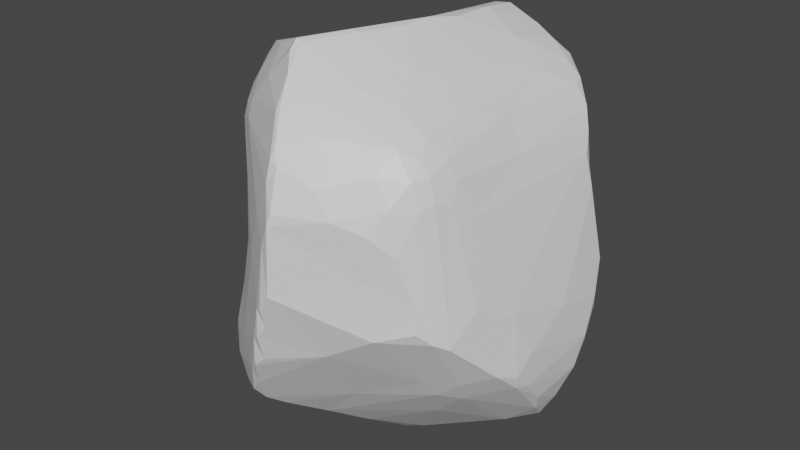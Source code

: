 # Source: Rock_One.blend  (saved by Blender 2.82.7; exported with 4.5.12 LTS)
import bpy
from mathutils import Matrix  # noqa: F401  (used for matrix-valued properties, if any)

bpy.ops.wm.read_factory_settings(use_empty=True)
scene = bpy.context.scene
scene.name = 'Scene'

# ---- collections
col_collection = bpy.data.collections.new('Collection'); scene.collection.children.link(col_collection)

# ---- materials (node trees are filled in below, after node groups)
mat_material = bpy.data.materials.new('Material')
mat_material.alpha_threshold = 0.0
mat_material.use_transparent_shadow = False
mat_material.line_color = (0.0, 0.0, 0.0, 1.0)

# ---- material node trees
mat_material.use_nodes = True; mat_material.node_tree.nodes.clear()
_N = mat_material.node_tree.nodes; _L = mat_material.node_tree.links
n0 = _N.new('ShaderNodeOutputMaterial'); n0.name = 'Material Output'; n0.location = (300, 300)
n1 = _N.new('ShaderNodeBsdfPrincipled'); n1.name = 'Principled BSDF'; n1.location = (10, 300)
n1.distribution = 'GGX'
n1.subsurface_method = 'BURLEY'
n1.inputs[2].default_value = 0.4
n1.inputs[3].default_value = 1.45
n1.inputs[27].default_value = (0.0, 0.0, 0.0, 1.0)
n1.inputs[28].default_value = 1.0
_L.new(n1.outputs[0], n0.inputs[0])
n0.is_active_output = True

# ---- world
world_world = bpy.data.worlds.new('World'); scene.world = world_world
world_world.use_nodes = True; world_world.node_tree.nodes.clear()
_N = world_world.node_tree.nodes; _L = world_world.node_tree.links
n0 = _N.new('ShaderNodeOutputWorld'); n0.name = 'World Output'; n0.location = (300, 300)
n1 = _N.new('ShaderNodeBackground'); n1.name = 'Background'; n1.location = (10, 300)
n1.inputs[0].default_value = (0.05088, 0.05088, 0.05088, 1.0)
_L.new(n1.outputs[0], n0.inputs[0])
n0.is_active_output = True
world_world.color = (0.05088, 0.05088, 0.05088)
world_world.use_sun_shadow = False
world_world.sun_shadow_jitter_overblur = 0.0

# ---- meshes
me_cube = bpy.data.meshes.new('Cube')
me_cube.from_pydata([(0.3968, -0.7619, 0.327), (-0.61, 0.3783, 0.4346), (0.6894, 0.3763, 0.3337), (0.4583, 0.64, 0.4), (0.4355, 0.5787, 0.7162), (0.451, 0.5447, 0.7453), (0.3795, 0.5131, 0.807), (0.4793, 0.4766, 0.7449), (0.4763, 0.293, 0.7417), (0.5687, 0.4221, 0.6611), (0.6259, 0.4236, 0.5768), (0.6665, 0.3855, 0.4811), (0.6923, 0.3408, 0.3966), (0.6156, 0.4003, -0.628), (0.3674, 0.5116, -0.677), (0.4241, 0.5583, -0.5642), (0.4113, 0.5839, -0.4743), (0.5428, 0.5402, -0.4124), (0.6139, 0.4944, -0.4237), (0.6953, 0.4169, -0.4055), (0.5214, -0.6043, 0.406), (0.5494, -0.5388, 0.4435), (0.5806, -0.4653, 0.4092), (0.5618, -0.4121, 0.4978), (0.5176, -0.4228, 0.5769), (0.4337, -0.451, 0.6572), (0.3876, -0.5733, 0.6315), (0.3653, -0.6809, 0.5455), (0.4435, -0.6819, 0.4325), (0.7422, -0.3458, -0.3814), (0.5061, -0.4475, -0.5229), (0.4217, -0.3375, -0.7067), (-0.4121, 0.4932, 0.6608), (-0.3979, 0.5687, 0.6103), (-0.2727, 0.6475, 0.6087), (-0.2405, 0.7686, 0.4076), (-0.5122, 0.5781, 0.4213), (-0.5611, 0.5138, 0.3983), (-0.5167, 0.4092, 0.615), (-0.4247, 0.4137, 0.6951), (-0.5047, 0.4269, -0.479), (-0.5717, 0.3948, -0.4605), (-0.7093, 0.3734, -0.3431), (-0.2465, 0.5955, -0.4202), (-0.5484, -0.4308, 0.6456), (-0.6285, -0.3773, 0.278), (-0.3731, -0.6566, 0.3436), (-0.4454, -0.48, 0.74), (-0.4321, -0.3905, 0.8518), (-0.7228, -0.3675, -0.4658), (-0.4448, -0.4094, -0.7402), (-0.4081, -0.3982, -0.7667), (-0.3711, -0.7271, -0.667), (-0.6207, -0.5479, -0.4933), (-0.3685, 0.1505, -0.7063), (-0.4405, -0.1445, -0.8415), (-0.3161, -0.1456, -0.8832), (-0.4225, -0.195, -0.8398), (-0.8355, -0.1977, -0.4122), (-0.8356, -0.1389, -0.3092), (-0.7458, 0.2621, -0.3324), (-0.1809, 0.7559, -0.2655), (0.1774, 0.7082, 0.1697), (-0.3235, -0.7213, 0.06663), (-0.7203, -0.2569, 0.2593), (-0.7267, -0.3272, -0.2057), (0.421, -0.7618, -0.1344), (0.6207, -0.3552, 0.3411), (-0.4019, 0.7047, 0.2718), (-0.3855, 0.7713, -0.1254), (-0.3172, 0.7939, -0.1427), (-0.6473, 0.3619, 0.2585), (-0.1651, -0.5347, 0.9522), (-0.1015, -0.8653, 0.3334), (0.06378, -0.9473, 0.3949), (0.3424, -0.2024, 0.7893), (-0.219, -0.3324, -0.829), (0.02095, -0.4517, -0.8603), (0.2072, -0.8129, -0.2664), (-0.1066, -0.9242, -0.3848), (-0.1539, -0.9016, -0.4382), (-0.3217, -0.7899, -0.381), (-0.2379, 0.1232, 0.8193), (-0.7207, 0.06118, 0.319), (-0.7603, -0.1818, 0.3655), (-0.2554, 0.4133, 0.8031), (0.1017, 0.4548, 0.9345), (0.1545, 0.4967, 0.9306), (0.3214, 0.2895, 0.8623), (-0.3106, 0.755, 0.3178), (0.8292, 0.2171, -0.4143), (0.7889, -0.1557, -0.3389), (-0.1789, 0.375, -0.629), (-0.1559, 0.04504, -0.852), (0.04622, 0.1881, -0.8419), (0.08019, 0.3205, -0.7737), (-0.01212, -0.09425, -0.9723), (0.06183, -0.1562, -0.9925), (0.1436, -0.1596, -0.9883), (0.3732, -0.1098, -0.9312), (0.1466, -0.2188, -0.9934), (0.2396, -0.1955, -0.9618), (-0.7476, -0.252, 0.01906), (-0.8246, -0.1858, -0.2003), (-0.8174, -0.1324, -0.01578), (-0.7881, -0.1258, 0.1896), (-0.8072, -0.005985, -0.2043), (-0.7598, 0.1066, 0.04453), (-0.7357, 0.2592, -0.16), (0.2768, -0.8313, 0.3807), (0.05464, -0.9609, 0.3473), (0.05034, -0.9745, 0.03046), (-0.05029, -0.953, -0.2021), (-0.001294, -0.9751, -0.04907), (1.397e-09, -0.9445, -0.1513), (0.00723, -0.9499, 0.2386), (-0.05328, -0.9196, -0.3344), (-0.03514, -0.9584, -0.0588), (-0.08785, -0.9385, -0.2353), (-0.168, -0.8485, 0.1022), (0.1599, 0.3255, 0.9528), (0.1034, 0.1778, 0.9541), (0.1509, 0.1034, 0.9553), (0.07922, -0.1499, 0.9621), (0.09821, -0.01866, 0.9714), (0.2255, -0.03194, 0.8988), (-0.2725, -0.07057, 0.8355), (-0.00398, -0.3297, 0.9606), (-0.0463, -0.3453, 0.9671), (0.1162, -0.3212, 0.9043), (0.2546, -0.2811, 0.8339), (0.7938, 0.3553, -0.08571), (0.7735, 0.1812, 0.01021), (0.8194, 0.2933, -0.2397), (0.7995, 0.05466, -0.1998), (0.7209, 0.01437, 0.1645), (0.7488, -0.2292, -0.1332), (0.428, 0.6352, 0.5975), (0.447, 0.6435, 0.4836), (0.5403, 0.541, 0.5551), (0.5518, 0.4769, 0.6764), (0.505, 0.5607, 0.6193), (0.4883, 0.5186, -0.5999), (0.5114, 0.4159, -0.7036), (0.5414, 0.4638, -0.6338), (0.4693, 0.5697, -0.4467), (0.5372, 0.5288, -0.5242), (0.6855, 0.3924, -0.5133), (0.5803, 0.4928, -0.5435), (0.5162, -0.5279, 0.5347), (0.4738, -0.5258, 0.5876), (0.4774, -0.5978, 0.5247), (0.608, -0.4294, -0.4397), (0.5788, -0.3627, -0.5541), (-0.4178, 0.6437, 0.4665), (-0.4901, 0.5765, 0.4951), (-0.5223, 0.5197, 0.5303), (-0.3823, 0.6383, 0.5302), (-0.5566, 0.4606, 0.517), (-0.4761, 0.5405, 0.573), (-0.5723, 0.4811, -0.3818), (-0.4846, 0.4844, -0.4437), (-0.5013, -0.537, 0.5332), (-0.571, -0.4478, 0.5397), (-0.488, -0.5232, 0.609), (-0.4145, -0.613, -0.699), (-0.4228, -0.6796, -0.2186), (-0.5401, -0.6286, -0.4702), (-0.4687, -0.695, -0.5825), (-0.5846, -0.5938, -0.5446), (-0.4298, -0.6961, -0.6498), (-0.7084, -0.4125, -0.4545), (-0.6585, -0.4941, -0.4925), (-0.4709, -0.1507, -0.8143), (-0.5425, -0.08759, -0.7576), (-0.6329, -0.2255, -0.609), (-0.6622, -0.04833, -0.6612), (-0.7601, 0.02055, -0.5461), (-0.7805, -0.02582, -0.5487), (-0.7577, 0.1826, -0.4394), (-0.7942, -0.03061, -0.5087), (-0.7625, 0.177, -0.4295), (0.1725, 0.4757, -0.7035), (0.2381, 0.536, -0.6779), (0.1462, 0.6084, -0.5844), (-0.1228, 0.5699, -0.4932), (0.01604, 0.6779, -0.4519), (0.7316, 0.3404, 0.2474), (0.5114, 0.5961, 0.2155), (0.6676, 0.4778, -0.02001), (0.5903, 0.538, 0.0621), (0.5239, 0.5611, -0.1057), (0.4284, 0.6107, 0.008954), (-0.4331, -0.6277, -0.03902), (-0.429, -0.6042, 0.2083), (-0.637, -0.4225, -0.1447), (-0.6388, -0.3769, 0.08149), (0.4892, -0.7, 0.2431), (0.4006, -0.7536, 0.1139), (0.4883, -0.5248, -0.421), (0.5592, -0.6689, 0.02027), (0.5718, -0.6752, -0.08201), (0.618, -0.6239, -0.1362), (0.6594, -0.5617, -0.1747), (0.684, -0.4251, -0.03717), (-0.5244, 0.641, -0.2166), (-0.4892, 0.5473, -0.3694), (-0.5015, 0.677, -0.1701), (-0.5793, 0.5975, -0.2137), (-0.5593, 0.5768, 0.02765), (-0.6305, 0.5307, -0.2592), (-0.6303, 0.4617, 0.02593), (-0.6832, 0.4404, -0.304), (0.2981, -0.4584, 0.7515), (-0.317, -0.4767, 0.8843), (-0.1322, -0.5362, 0.9443), (-0.1565, -0.582, 0.9157), (-0.2833, -0.5861, 0.7862), (0.18, -0.5133, 0.7974), (-0.09365, -0.6619, 0.8517), (0.1498, -0.6294, 0.7433), (-0.06279, -0.7645, 0.7377), (0.1935, -0.694, 0.6619), (-0.04348, -0.7624, 0.7445), (-0.3928, -0.5813, 0.6583), (0.004883, -0.8429, 0.6276), (-0.3888, -0.6163, 0.5813), (0.1881, -0.8278, 0.4963), (-0.001068, -0.87, 0.5786), (0.03548, -0.8714, 0.5612), (-0.002914, -0.8958, 0.4904), (0.3624, 0.04486, 0.8109), (0.442, -0.2654, 0.6902), (0.5155, 0.00821, 0.6483), (0.6024, -0.03209, 0.4976), (0.07521, -0.4075, -0.8801), (-0.1108, -0.6079, -0.7671), (-0.2848, -0.7278, -0.6854), (-0.03063, -0.5706, -0.7885), (-0.1433, -0.7192, -0.7122), (-0.197, -0.7911, -0.6678), (0.1839, -0.6031, -0.5787), (-0.3428, -0.764, -0.6408), (-0.2752, -0.7948, -0.6584), (-0.2153, -0.8467, -0.5968), (-0.1521, -0.8664, -0.523), (-0.4754, -0.3318, 0.829), (-0.3502, 0.3421, 0.777), (-0.4537, 0.1931, 0.7492), (-0.5166, -0.0622, 0.7591), (-0.5842, -0.2961, 0.7424), (-0.5486, -0.2862, 0.7876), (-0.6373, -0.2353, 0.6717), (-0.6897, -0.2318, 0.5751), (-0.5846, 0.3304, 0.5385), (-0.7399, -0.1779, 0.4384), (-0.08479, 0.4835, 0.8489), (0.1038, 0.5064, 0.9158), (0.2906, 0.5226, 0.8549), (0.156, 0.5411, 0.8882), (0.09895, 0.569, 0.8706), (0.3252, 0.5655, 0.7932), (-0.2239, 0.5703, 0.7203), (0.3739, 0.6178, 0.6821), (-0.04955, 0.7147, 0.661), (0.02112, 0.6495, 0.7734), (-0.1223, 0.745, 0.5742), (-0.1359, 0.774, 0.5024), (0.2963, 0.6866, 0.4658), (-0.2142, 0.8027, 0.3191), (0.2732, 0.3394, -0.7439), (0.4881, 0.1107, -0.8196), (0.6102, -0.0009768, -0.8466), (0.5972, -0.03957, -0.8411), (0.624, 0.264, -0.7388), (0.7227, 0.04743, -0.7954), (0.75, -0.02776, -0.7124), (0.7671, 0.1036, -0.7088), (0.7192, 0.2892, -0.5971), (0.8129, 0.1696, -0.5663), (0.7805, -0.06727, -0.6161), (0.7684, -0.2329, -0.4829), (0.7865, -0.1715, -0.4978), (0.8185, 0.2374, -0.4464), (0.778, -0.2453, -0.4219), (0.8158, 0.2962, -0.3007), (-0.3016, 0.8077, 0.06533), (-0.1352, 0.7672, -0.07819), (-0.0859, 0.775, 0.1988)], [], [(95, 93, 54), (95, 99, 98), (93, 55, 54), (96, 55, 93), (94, 98, 97), (96, 56, 55), (56, 76, 57), (97, 100, 77), (101, 235, 100), (235, 77, 100), (171, 103, 58), (102, 84, 103), (103, 59, 58), (84, 105, 104), (104, 106, 59), (105, 107, 104), (105, 83, 107), (106, 60, 59), (107, 60, 106), (60, 108, 42), (1, 71, 107), (108, 71, 212), (110, 111, 198), (111, 113, 78), (113, 114, 78), (112, 116, 78), (115, 117, 113), (116, 118, 79), (117, 118, 112), (73, 119, 117), (118, 80, 79), (118, 81, 80), (119, 63, 166), (66, 78, 199), (0, 110, 198), (116, 79, 78), (121, 122, 120), (88, 125, 231), (88, 122, 125), (121, 82, 124), (122, 124, 125), (124, 123, 125), (82, 128, 124), (82, 126, 128), (125, 123, 130), (124, 128, 127), (126, 48, 128), (85, 82, 86), (85, 247, 82), (249, 48, 126), (128, 72, 215), (130, 129, 213), (187, 132, 131), (132, 134, 133), (135, 136, 134), (91, 136, 284), (187, 12, 135), (136, 67, 204), (284, 136, 29), (134, 91, 90), (138, 3, 268), (137, 138, 268), (138, 139, 3), (8, 9, 140), (7, 140, 5), (140, 141, 5), (10, 141, 140), (4, 137, 263), (141, 137, 4), (3, 139, 2), (88, 7, 6), (15, 142, 14), (14, 144, 143), (142, 144, 14), (146, 148, 142), (147, 148, 19), (147, 13, 148), (18, 146, 17), (146, 15, 16), (14, 143, 270), (278, 13, 147), (23, 21, 22), (26, 151, 150), (150, 24, 25), (150, 149, 24), (20, 21, 151), (24, 149, 23), (151, 26, 27), (26, 25, 213), (25, 24, 232), (20, 28, 197), (153, 30, 31), (152, 153, 29), (30, 241, 238), (68, 154, 89), (155, 157, 154), (1, 37, 71), (158, 37, 1), (156, 36, 37), (157, 159, 33), (155, 156, 159), (154, 157, 35), (33, 32, 262), (160, 41, 42), (206, 161, 160), (161, 41, 160), (161, 40, 41), (40, 161, 43), (164, 224, 47), (194, 162, 45), (98, 99, 101, 100), (44, 47, 48), (47, 214, 48), (51, 165, 50), (166, 167, 81), (167, 169, 168), (172, 171, 49), (53, 169, 167), (166, 53, 167), (50, 172, 49), (51, 173, 57), (55, 174, 54), (173, 174, 55), (173, 176, 174), (50, 175, 173), (174, 176, 40), (176, 177, 41), (176, 175, 178), (176, 178, 177), (177, 179, 41), (180, 58, 181), (178, 58, 180), (175, 49, 58), (57, 55, 56), (76, 51, 57), (181, 58, 59), (181, 60, 179), (179, 42, 41), (92, 182, 95), (92, 185, 182), (92, 40, 185), (184, 185, 186), (15, 184, 186), (185, 43, 186), (43, 206, 186), (186, 206, 61), (270, 182, 14), (18, 189, 131), (131, 189, 190), (18, 17, 191), (191, 192, 190), (191, 145, 192), (192, 16, 62), (19, 131, 285), (19, 18, 131), (63, 193, 166), (193, 195, 166), (194, 45, 196), (196, 195, 193), (46, 194, 63), (196, 45, 64), (195, 196, 65), (198, 200, 197), (66, 201, 200), (20, 202, 21), (202, 152, 203), (203, 22, 21), (203, 29, 136), (204, 67, 22), (0, 197, 28), (69, 207, 68), (205, 207, 69), (68, 207, 36), (207, 208, 209), (205, 208, 207), (208, 210, 209), (209, 210, 211), (211, 71, 37), (206, 70, 61), (212, 42, 108), (48, 214, 72), (72, 216, 215), (214, 217, 72), (213, 218, 26), (215, 220, 218), (216, 219, 215), (219, 223, 220), (222, 27, 26), (223, 225, 222), (226, 228, 221), (225, 227, 27), (226, 230, 228), (225, 228, 229), (227, 109, 27), (226, 73, 230), (230, 74, 229), (129, 218, 213), (127, 215, 129), (128, 48, 72), (162, 119, 73), (230, 110, 74), (109, 0, 28), (75, 232, 231), (232, 233, 8), (232, 24, 233), (233, 10, 9), (234, 11, 10), (234, 12, 11), (31, 238, 235), (235, 238, 77), (77, 236, 76), (236, 237, 76), (236, 238, 239), (236, 239, 237), (237, 240, 243), (243, 240, 244), (240, 245, 244), (244, 80, 168), (245, 80, 244), (245, 79, 80), (168, 80, 81), (165, 237, 52), (51, 237, 165), (249, 251, 246), (249, 38, 251), (252, 250, 251), (250, 252, 253), (254, 255, 253), (254, 1, 255), (255, 84, 253), (255, 1, 83), (247, 248, 82), (44, 253, 163), (48, 250, 44), (87, 257, 86), (257, 260, 256), (258, 259, 87), (256, 260, 262), (258, 261, 259), (6, 261, 258), (261, 263, 260), (4, 263, 261), (263, 264, 265), (264, 267, 266), (137, 267, 264), (34, 266, 157), (247, 85, 39), (5, 4, 261), (268, 3, 62), (39, 85, 32), (101, 273, 31), (272, 273, 99), (272, 274, 275), (275, 276, 273), (274, 277, 275), (13, 277, 274), (13, 278, 277), (277, 279, 280), (276, 281, 153), (276, 280, 281), (281, 280, 282), (280, 279, 282), (147, 283, 278), (281, 282, 284), (283, 90, 279), (282, 90, 91), (147, 285, 283), (143, 13, 274), (285, 90, 283), (70, 287, 61), (70, 286, 287), (286, 288, 287), (287, 16, 61), (287, 62, 16), (286, 70, 69), (68, 89, 286), (89, 35, 269), (288, 268, 62), (92, 95, 54), (270, 271, 95), (95, 94, 93), (94, 96, 93), (271, 99, 95), (94, 95, 98), (94, 97, 96), (96, 97, 56), (56, 97, 76), (97, 98, 100), (101, 31, 235), (76, 97, 77), (171, 65, 103), (65, 102, 103), (102, 64, 84), (103, 104, 59), (103, 84, 104), (105, 84, 83), (104, 107, 106), (60, 107, 108), (108, 107, 71), (65, 196, 102), (196, 64, 102), (83, 1, 107), (0, 109, 110), (88, 120, 122), (66, 111, 78), (109, 74, 110), (78, 114, 112), (111, 115, 113), (111, 110, 115), (114, 117, 112), (114, 113, 117), (115, 73, 117), (115, 110, 73), (116, 112, 118), (117, 119, 118), (118, 119, 81), (81, 119, 166), (119, 46, 63), (199, 78, 241), (127, 123, 124), (122, 121, 124), (231, 125, 75), (75, 125, 130), (130, 123, 129), (86, 82, 121), (249, 246, 48), (128, 215, 127), (91, 134, 136), (131, 132, 133), (133, 134, 90), (132, 187, 135), (132, 135, 134), (135, 67, 136), (131, 133, 285), (135, 12, 67), (285, 133, 90), (7, 8, 140), (143, 144, 13), (5, 141, 4), (10, 139, 141), (11, 2, 10), (10, 2, 139), (6, 7, 5), (2, 11, 12), (142, 15, 146), (142, 148, 144), (17, 146, 145), (145, 146, 16), (19, 148, 18), (18, 148, 146), (144, 148, 13), (23, 22, 67), (23, 149, 21), (26, 150, 25), (150, 151, 149), (28, 151, 27), (20, 151, 28), (151, 21, 149), (152, 30, 153), (202, 30, 152), (202, 199, 30), (241, 30, 199), (155, 36, 156), (157, 155, 159), (158, 156, 37), (33, 159, 32), (159, 156, 38), (38, 158, 254), (38, 156, 158), (89, 154, 35), (34, 157, 33), (254, 158, 1), (163, 45, 162), (46, 162, 194), (44, 164, 47), (163, 162, 44), (44, 162, 164), (224, 164, 226), (164, 162, 226), (50, 165, 169), (81, 167, 168), (168, 169, 170), (53, 172, 169), (170, 169, 165), (50, 169, 172), (60, 181, 59), (170, 165, 52), (57, 173, 55), (51, 50, 173), (54, 174, 40), (173, 175, 176), (40, 176, 41), (177, 180, 179), (177, 178, 180), (179, 180, 181), (178, 175, 58), (175, 50, 49), (49, 171, 58), (179, 60, 42), (92, 54, 40), (14, 182, 183), (182, 185, 184), (182, 184, 183), (16, 186, 61), (15, 186, 16), (185, 40, 43), (43, 161, 206), (270, 95, 182), (2, 187, 188), (189, 191, 190), (189, 18, 191), (190, 192, 188), (191, 17, 145), (188, 192, 3), (192, 145, 16), (12, 187, 2), (192, 62, 3), (2, 188, 3), (63, 194, 193), (193, 194, 196), (172, 65, 171), (166, 195, 53), (198, 66, 200), (201, 66, 202), (20, 197, 202), (197, 200, 202), (200, 201, 202), (21, 202, 203), (203, 204, 22), (204, 203, 136), (203, 152, 29), (70, 206, 205), (36, 207, 209), (36, 209, 37), (210, 206, 160), (209, 211, 37), (210, 160, 212), (211, 210, 212), (211, 212, 71), (68, 286, 69), (70, 205, 69), (212, 160, 42), (72, 217, 216), (215, 219, 220), (218, 220, 26), (220, 222, 26), (220, 223, 222), (221, 217, 224), (224, 226, 221), (222, 225, 27), (88, 8, 7), (225, 229, 227), (229, 228, 230), (229, 74, 227), (226, 162, 73), (129, 215, 218), (214, 47, 217), (47, 224, 217), (162, 46, 119), (230, 73, 110), (227, 74, 109), (27, 109, 28), (231, 232, 8), (8, 233, 9), (233, 234, 10), (233, 24, 234), (234, 24, 23), (234, 67, 12), (234, 23, 67), (88, 231, 8), (77, 238, 236), (238, 241, 239), (239, 240, 237), (237, 243, 242), (242, 243, 244), (242, 244, 168), (240, 241, 245), (245, 241, 78), (31, 30, 238), (79, 245, 78), (52, 237, 242), (51, 76, 237), (82, 248, 249), (248, 38, 249), (251, 38, 252), (38, 254, 252), (44, 250, 253), (252, 254, 253), (163, 253, 84), (255, 83, 84), (126, 82, 249), (247, 39, 248), (85, 256, 262), (259, 261, 260), (262, 260, 265), (260, 263, 265), (263, 137, 264), (34, 264, 266), (137, 268, 267), (267, 268, 269), (267, 269, 35), (87, 120, 258), (6, 5, 261), (33, 262, 34), (32, 85, 262), (99, 271, 272), (271, 270, 143), (31, 273, 153), (273, 272, 275), (272, 271, 274), (271, 143, 274), (273, 276, 153), (153, 281, 29), (277, 278, 279), (278, 283, 279), (282, 279, 90), (281, 284, 29), (282, 91, 284), (101, 99, 273), (147, 19, 285), (286, 89, 269), (286, 269, 288), (287, 288, 62), (288, 269, 268), (86, 121, 120, 87), (111, 66, 198), (127, 129, 123), (75, 130, 213, 25), (137, 141, 139, 138), (36, 155, 154, 68), (140, 9, 10), (32, 159, 38, 39), (242, 168, 170, 52), (14, 183, 184, 15), (187, 131, 190, 188), (195, 65, 172, 53), (206, 210, 208, 205), (197, 0, 198), (66, 199, 202), (217, 221, 219, 216), (221, 228, 225, 223), (223, 219, 221), (251, 250, 48, 246), (232, 75, 25), (241, 240, 239), (84, 64, 45, 163), (38, 248, 39), (86, 257, 256, 85), (257, 87, 259, 260), (262, 265, 264, 34), (267, 35, 157, 266), (88, 6, 258, 120), (276, 275, 277, 280)])
_uv = me_cube.uv_layers.new(name='UVMap')
_uv.uv.foreach_set('vector', [0.2698, 0.5776, 0.228, 0.6164, 0.1978, 0.5995, 0.2698, 0.5776, 0.3096, 0.6409, 0.2729, 0.6459, 0.228, 0.6164, 0.1936, 0.6429, 0.1978, 0.5995, 0.2504, 0.638, 0.1936, 0.6429, 0.228, 0.6164, 0.2613, 0.5991, 0.2729, 0.6459, 0.2598, 0.6451, 0.2504, 0.638, 0.2096, 0.6434, 0.1936, 0.6429, 0.2096, 0.6434, 0.2223, 0.6684, 0.1955, 0.6496, 0.2598, 0.6451, 0.2735, 0.6536, 0.2515, 0.6832, 0.2887, 0.6535, 0.2661, 0.6774, 0.2735, 0.6536, 0.2661, 0.6774, 0.2515, 0.6832, 0.2735, 0.6536, 0.4485, 0.07768, 0.4693, 0.0967, 0.4437, 0.09713, 0.5026, 0.0824, 0.5554, 0.1011, 0.4693, 0.0967, 0.4693, 0.0967, 0.4591, 0.1093, 0.4437, 0.09713, 0.5554, 0.1011, 0.5336, 0.1074, 0.4946, 0.106, 0.4946, 0.106, 0.4674, 0.1252, 0.4591, 0.1093, 0.5336, 0.1074, 0.5081, 0.1427, 0.4946, 0.106, 0.5336, 0.1074, 0.5513, 0.1334, 0.5081, 0.1427, 0.4674, 0.1252, 0.4465, 0.165, 0.4591, 0.1093, 0.5081, 0.1427, 0.4465, 0.165, 0.4674, 0.1252, 0.4465, 0.165, 0.4747, 0.1724, 0.4439, 0.1876, 0.5567, 0.181, 0.544, 0.1946, 0.5081, 0.1427, 0.4747, 0.1724, 0.544, 0.1946, 0.4531, 0.209, 0.5504, 0.8675, 0.5055, 0.8657, 0.5201, 0.8079, 0.5055, 0.8657, 0.4928, 0.8735, 0.4601, 0.8442, 0.4928, 0.8735, 0.4788, 0.8736, 0.4601, 0.8442, 0.4722, 0.8806, 0.4525, 0.8804, 0.4601, 0.8442, 0.5333, 0.8736, 0.4917, 0.8804, 0.4928, 0.8735, 0.4525, 0.8804, 0.4665, 0.887, 0.4467, 0.8871, 0.4917, 0.8804, 0.4665, 0.887, 0.4722, 0.8806, 0.546, 0.8857, 0.5183, 0.898, 0.4917, 0.8804, 0.4665, 0.887, 0.4433, 0.8936, 0.4467, 0.8871, 0.4665, 0.887, 0.4525, 0.9111, 0.4433, 0.8936, 0.5183, 0.898, 0.5114, 0.9236, 0.4674, 0.9386, 0.476, 0.8016, 0.4601, 0.8442, 0.4483, 0.7739, 0.5528, 0.8086, 0.5504, 0.8675, 0.5201, 0.8079, 0.4525, 0.8804, 0.4467, 0.8871, 0.4601, 0.8442, 0.7329, 0.6007, 0.7226, 0.611, 0.7196, 0.5829, 0.691, 0.5785, 0.7122, 0.6299, 0.6855, 0.6171, 0.691, 0.5785, 0.7226, 0.611, 0.7122, 0.6299, 0.7329, 0.6007, 0.7875, 0.6016, 0.735, 0.6267, 0.7226, 0.611, 0.735, 0.6267, 0.7122, 0.6299, 0.735, 0.6267, 0.7331, 0.644, 0.7122, 0.6299, 0.7875, 0.6016, 0.7562, 0.6692, 0.735, 0.6267, 0.7875, 0.6016, 0.7882, 0.6375, 0.7562, 0.6692, 0.7122, 0.6299, 0.7331, 0.644, 0.7032, 0.6703, 0.735, 0.6267, 0.7562, 0.6692, 0.7455, 0.6678, 0.7882, 0.6375, 0.819, 0.6909, 0.7562, 0.6692, 0.7935, 0.5581, 0.7875, 0.6016, 0.7349, 0.5689, 0.7935, 0.5581, 0.8123, 0.5651, 0.7875, 0.6016, 0.8187, 0.6331, 0.819, 0.6909, 0.7882, 0.6375, 0.7562, 0.6692, 0.7738, 0.6894, 0.762, 0.6903, 0.7032, 0.6703, 0.7285, 0.6695, 0.6955, 0.6955, 0.5435, 0.5601, 0.5018, 0.5897, 0.4856, 0.561, 0.5018, 0.5897, 0.4649, 0.6125, 0.4558, 0.5712, 0.5281, 0.6199, 0.4759, 0.6595, 0.4649, 0.6125, 0.4437, 0.6502, 0.4759, 0.6595, 0.4296, 0.6606, 0.5435, 0.5601, 0.5844, 0.55, 0.5281, 0.6199, 0.4759, 0.6595, 0.5588, 0.6768, 0.4902, 0.7049, 0.4296, 0.6606, 0.4759, 0.6595, 0.4394, 0.6798, 0.4649, 0.6125, 0.4437, 0.6502, 0.4283, 0.5868, 0.572, 0.4423, 0.5616, 0.4442, 0.5735, 0.4327, 0.585, 0.4382, 0.572, 0.4423, 0.5735, 0.4327, 0.572, 0.4423, 0.5797, 0.4544, 0.5616, 0.4442, 0.6089, 0.4468, 0.5951, 0.4556, 0.5947, 0.4507, 0.6063, 0.4401, 0.5947, 0.4507, 0.6024, 0.4386, 0.5947, 0.4507, 0.5883, 0.4463, 0.6024, 0.4386, 0.5825, 0.4668, 0.5883, 0.4463, 0.5947, 0.4507, 0.5976, 0.4368, 0.585, 0.4382, 0.5948, 0.434, 0.5883, 0.4463, 0.585, 0.4382, 0.5976, 0.4368, 0.5616, 0.4442, 0.5797, 0.4544, 0.558, 0.4917, 0.625, 0.4317, 0.6063, 0.4401, 0.6136, 0.4322, 0.3104, 0.5422, 0.323, 0.5502, 0.3097, 0.552, 0.3097, 0.552, 0.3321, 0.5581, 0.3339, 0.564, 0.323, 0.5502, 0.3321, 0.5581, 0.3097, 0.552, 0.3299, 0.546, 0.3368, 0.5536, 0.323, 0.5502, 0.3543, 0.5651, 0.3368, 0.5536, 0.3625, 0.5614, 0.3543, 0.5651, 0.3417, 0.5643, 0.3368, 0.5536, 0.347, 0.5499, 0.3299, 0.546, 0.3356, 0.5389, 0.3299, 0.546, 0.3104, 0.5422, 0.3077, 0.5318, 0.3097, 0.552, 0.3339, 0.564, 0.3093, 0.575, 0.3512, 0.5683, 0.3417, 0.5643, 0.3543, 0.5651, 0.5793, 0.6896, 0.5675, 0.709, 0.5667, 0.6972, 0.5944, 0.7092, 0.5779, 0.7155, 0.5902, 0.703, 0.5902, 0.703, 0.5927, 0.6902, 0.6055, 0.6923, 0.5902, 0.703, 0.5806, 0.7048, 0.5927, 0.6902, 0.5638, 0.7209, 0.5675, 0.709, 0.5779, 0.7155, 0.5927, 0.6902, 0.5806, 0.7048, 0.5793, 0.6896, 0.5779, 0.7155, 0.5944, 0.7092, 0.5791, 0.7242, 0.5944, 0.7092, 0.6055, 0.6923, 0.6079, 0.6987, 0.6055, 0.6923, 0.5927, 0.6902, 0.6099, 0.6817, 0.5638, 0.7209, 0.5651, 0.7317, 0.5567, 0.7329, 0.4213, 0.6829, 0.4148, 0.6971, 0.3899, 0.6844, 0.4318, 0.6932, 0.4213, 0.6829, 0.4394, 0.6798, 0.4148, 0.6971, 0.4051, 0.7113, 0.3921, 0.6987, 0.56, 0.3075, 0.571, 0.3107, 0.56, 0.3146, 0.5746, 0.3011, 0.5791, 0.3137, 0.571, 0.3107, 0.5692, 0.2681, 0.563, 0.2811, 0.5572, 0.2588, 0.5797, 0.2864, 0.563, 0.2811, 0.5692, 0.2681, 0.5806, 0.2954, 0.5648, 0.2939, 0.563, 0.2811, 0.5791, 0.3137, 0.5868, 0.3043, 0.592, 0.3146, 0.5746, 0.3011, 0.5806, 0.2954, 0.5868, 0.3043, 0.571, 0.3107, 0.5791, 0.3137, 0.5671, 0.3183, 0.592, 0.3146, 0.6022, 0.3123, 0.6036, 0.3183, 0.4383, 0.2031, 0.4239, 0.1902, 0.4432, 0.1872, 0.4404, 0.2211, 0.4268, 0.207, 0.4383, 0.2031, 0.4268, 0.207, 0.4239, 0.1902, 0.4383, 0.2031, 0.4268, 0.207, 0.414, 0.1945, 0.4239, 0.1902, 0.414, 0.1945, 0.4268, 0.207, 0.4284, 0.2342, 0.5907, 0.04872, 0.5958, 0.04349, 0.6066, 0.05716, 0.5583, 0.02237, 0.5811, 0.0448, 0.5421, 0.06342, 0.2729, 0.6459, 0.3096, 0.6409, 0.2887, 0.6535, 0.2735, 0.6536, 0.5954, 0.06116, 0.6066, 0.05716, 0.6213, 0.06824, 0.6066, 0.05716, 0.6165, 0.0598, 0.6213, 0.06824, 0.1981, 0.676, 0.197, 0.7033, 0.1903, 0.6795, 0.1832, 0.7283, 0.175, 0.7151, 0.1971, 0.7305, 0.175, 0.7151, 0.1719, 0.7055, 0.1915, 0.716, 0.1553, 0.6908, 0.1478, 0.6806, 0.1465, 0.6716, 0.1613, 0.6998, 0.1719, 0.7055, 0.175, 0.7151, 0.1719, 0.7225, 0.1613, 0.6998, 0.175, 0.7151, 0.1903, 0.6795, 0.1553, 0.6908, 0.1465, 0.6716, 0.1981, 0.676, 0.1855, 0.6461, 0.1955, 0.6496, 0.1936, 0.6429, 0.1774, 0.6334, 0.1978, 0.5995, 0.1855, 0.6461, 0.1774, 0.6334, 0.1936, 0.6429, 0.1855, 0.6461, 0.1607, 0.6291, 0.1774, 0.6334, 0.1903, 0.6795, 0.1607, 0.6539, 0.1855, 0.6461, 0.1774, 0.6334, 0.1607, 0.6291, 0.1744, 0.5622, 0.1607, 0.6291, 0.145, 0.6195, 0.1511, 0.5708, 0.1607, 0.6291, 0.1607, 0.6539, 0.1432, 0.6269, 0.1607, 0.6291, 0.1432, 0.6269, 0.145, 0.6195, 0.145, 0.6195, 0.1351, 0.5961, 0.1511, 0.5708, 0.1387, 0.6277, 0.1319, 0.6489, 0.1329, 0.5978, 0.1432, 0.6269, 0.1319, 0.6489, 0.1387, 0.6277, 0.1607, 0.6539, 0.1465, 0.6716, 0.1319, 0.6489, 0.1955, 0.6496, 0.1936, 0.6429, 0.2096, 0.6434, 0.2223, 0.6684, 0.1981, 0.676, 0.1955, 0.6496, 0.1329, 0.5978, 0.1319, 0.6489, 0.1263, 0.6212, 0.1329, 0.5978, 0.1251, 0.5841, 0.1351, 0.5961, 0.1351, 0.5961, 0.1272, 0.5683, 0.1511, 0.5708, 0.2167, 0.56, 0.2819, 0.5551, 0.2698, 0.5776, 0.2167, 0.56, 0.2283, 0.5274, 0.2819, 0.5551, 0.2167, 0.56, 0.1941, 0.5311, 0.2283, 0.5274, 0.273, 0.5345, 0.2283, 0.5274, 0.2519, 0.5161, 0.3104, 0.5422, 0.273, 0.5345, 0.2519, 0.5161, 0.2283, 0.5274, 0.2068, 0.5149, 0.2519, 0.5161, 0.2068, 0.5149, 0.1976, 0.5026, 0.2519, 0.5161, 0.2519, 0.5161, 0.1976, 0.5026, 0.2216, 0.5002, 0.3093, 0.575, 0.2819, 0.5551, 0.3097, 0.552, 0.4383, 0.5168, 0.4968, 0.5283, 0.4856, 0.561, 0.4856, 0.561, 0.4968, 0.5283, 0.5121, 0.5087, 0.4383, 0.5168, 0.4414, 0.4956, 0.4765, 0.4947, 0.4765, 0.4947, 0.5004, 0.4671, 0.5121, 0.5087, 0.4765, 0.4947, 0.4465, 0.4699, 0.5004, 0.4671, 0.5004, 0.4671, 0.4505, 0.4262, 0.5281, 0.4049, 0.425, 0.5397, 0.4856, 0.561, 0.4403, 0.567, 0.425, 0.5397, 0.4383, 0.5168, 0.4856, 0.561, 0.5114, 0.9236, 0.496, 0.9469, 0.4674, 0.9386, 0.496, 0.9469, 0.4743, 0.9847, 0.4674, 0.9386, 0.5355, 0.9464, 0.5442, 0.989, 0.5134, 0.99, 0.5134, 0.99, 0.4743, 0.9847, 0.496, 0.9469, 0.5553, 0.9277, 0.5355, 0.9464, 0.5114, 0.9236, 0.5134, 0.99, 0.5442, 0.989, 0.5178, 1.0, 0.4743, 0.9847, 0.5134, 0.99, 0.4714, 0.9984, 0.5201, 0.8079, 0.5047, 0.768, 0.5376, 0.7842, 0.476, 0.8016, 0.4867, 0.7657, 0.5047, 0.768, 0.5545, 0.7713, 0.4796, 0.7509, 0.5541, 0.7443, 0.4796, 0.7509, 0.4439, 0.7135, 0.4757, 0.7323, 0.4757, 0.7323, 0.5559, 0.7089, 0.5541, 0.7443, 0.4757, 0.7323, 0.4394, 0.6798, 0.4759, 0.6595, 0.4902, 0.7049, 0.5588, 0.6768, 0.5559, 0.7089, 0.5528, 0.8086, 0.5376, 0.7842, 0.5567, 0.7906, 0.48, 0.3074, 0.4733, 0.2762, 0.5421, 0.3044, 0.4659, 0.2689, 0.4733, 0.2762, 0.48, 0.3074, 0.5421, 0.3044, 0.4733, 0.2762, 0.5542, 0.2656, 0.4733, 0.2762, 0.4661, 0.2523, 0.504, 0.2551, 0.4659, 0.2689, 0.4661, 0.2523, 0.4733, 0.2762, 0.4661, 0.2523, 0.4594, 0.2315, 0.504, 0.2551, 0.504, 0.2551, 0.4594, 0.2315, 0.5046, 0.2198, 0.5046, 0.2198, 0.544, 0.1946, 0.5529, 0.23, 0.4457, 0.2698, 0.478, 0.3228, 0.4528, 0.3452, 0.4531, 0.209, 0.4439, 0.1876, 0.4747, 0.1724, 0.819, 0.6909, 0.7999, 0.6942, 0.7738, 0.6894, 0.7738, 0.6894, 0.7728, 0.6955, 0.762, 0.6903, 0.7999, 0.6942, 0.7927, 0.7042, 0.7738, 0.6894, 0.6955, 0.6955, 0.7224, 0.6965, 0.6908, 0.7119, 0.762, 0.6903, 0.7269, 0.7089, 0.7224, 0.6965, 0.7728, 0.6955, 0.7619, 0.7039, 0.762, 0.6903, 0.7619, 0.7039, 0.755, 0.7167, 0.7269, 0.7089, 0.7207, 0.7183, 0.6975, 0.723, 0.6908, 0.7119, 0.755, 0.7167, 0.7462, 0.73, 0.7207, 0.7183, 0.8018, 0.7292, 0.7499, 0.7338, 0.7591, 0.7173, 0.7462, 0.73, 0.7238, 0.7387, 0.6967, 0.7301, 0.8018, 0.7292, 0.7503, 0.7418, 0.7499, 0.7338, 0.7462, 0.73, 0.7499, 0.7338, 0.7429, 0.7355, 0.7238, 0.7387, 0.7087, 0.7499, 0.6967, 0.7301, 0.8018, 0.7292, 0.7717, 0.7481, 0.7503, 0.7418, 0.7503, 0.7418, 0.7392, 0.7467, 0.7429, 0.7355, 0.7285, 0.6695, 0.7224, 0.6965, 0.6955, 0.6955, 0.7455, 0.6678, 0.762, 0.6903, 0.7285, 0.6695, 0.7562, 0.6692, 0.819, 0.6909, 0.7738, 0.6894, 0.8039, 0.7401, 0.7875, 0.75, 0.7717, 0.7481, 0.7503, 0.7418, 0.746, 0.75, 0.7392, 0.7467, 0.7087, 0.7499, 0.6933, 0.75, 0.6933, 0.743, 0.6862, 0.6597, 0.6587, 0.6719, 0.6855, 0.6171, 0.6587, 0.6719, 0.6436, 0.6259, 0.6611, 0.5764, 0.6587, 0.6719, 0.6338, 0.6815, 0.6436, 0.6259, 0.6436, 0.6259, 0.6253, 0.5675, 0.643, 0.5714, 0.6082, 0.6254, 0.5947, 0.5567, 0.6253, 0.5675, 0.6082, 0.6254, 0.5844, 0.55, 0.5947, 0.5567, 0.3351, 0.6819, 0.2485, 0.699, 0.2661, 0.6774, 0.2661, 0.6774, 0.2485, 0.699, 0.2515, 0.6832, 0.2515, 0.6832, 0.2354, 0.7022, 0.2223, 0.6684, 0.2354, 0.7022, 0.2151, 0.7141, 0.2223, 0.6684, 0.2354, 0.7022, 0.2485, 0.699, 0.2329, 0.7127, 0.2354, 0.7022, 0.2329, 0.7127, 0.2151, 0.7141, 0.2151, 0.7141, 0.2259, 0.7209, 0.2166, 0.7203, 0.2166, 0.7203, 0.2259, 0.7209, 0.2238, 0.7283, 0.2259, 0.7209, 0.2322, 0.7349, 0.2238, 0.7283, 0.2238, 0.7283, 0.2296, 0.7427, 0.1915, 0.716, 0.2322, 0.7349, 0.2296, 0.7427, 0.2238, 0.7283, 0.2322, 0.7349, 0.2377, 0.7469, 0.2296, 0.7427, 0.1915, 0.716, 0.2296, 0.7427, 0.1971, 0.7305, 0.197, 0.7033, 0.2151, 0.7141, 0.2034, 0.7142, 0.1981, 0.676, 0.2151, 0.7141, 0.197, 0.7033, 0.8187, 0.6331, 0.827, 0.6705, 0.82, 0.6797, 0.8187, 0.6331, 0.8297, 0.5659, 0.827, 0.6705, 0.8392, 0.6616, 0.8324, 0.6736, 0.827, 0.6705, 0.8324, 0.6736, 0.8392, 0.6616, 0.8501, 0.6604, 0.8454, 0.5727, 0.8612, 0.6521, 0.8501, 0.6604, 0.8454, 0.5727, 0.8654, 0.5721, 0.8612, 0.6521, 0.8612, 0.6521, 0.8729, 0.6526, 0.8501, 0.6604, 0.8612, 0.6521, 0.8654, 0.5721, 0.8733, 0.6089, 0.8123, 0.5651, 0.8177, 0.5918, 0.7875, 0.6016, 0.8402, 0.6811, 0.8501, 0.6604, 0.852, 0.6811, 0.819, 0.6909, 0.8324, 0.6736, 0.8303, 0.6859, 0.7243, 0.5614, 0.7325, 0.5614, 0.7349, 0.5689, 0.7325, 0.5614, 0.7348, 0.5542, 0.7648, 0.5587, 0.7024, 0.553, 0.7244, 0.5558, 0.7243, 0.5614, 0.7648, 0.5587, 0.7348, 0.5542, 0.7868, 0.5437, 0.7024, 0.553, 0.6947, 0.5477, 0.7244, 0.5558, 0.686, 0.5521, 0.6947, 0.5477, 0.7024, 0.553, 0.6947, 0.5477, 0.6948, 0.5377, 0.7348, 0.5542, 0.6874, 0.5434, 0.6948, 0.5377, 0.6947, 0.5477, 0.6948, 0.5377, 0.7572, 0.5302, 0.7466, 0.5424, 0.7572, 0.5302, 0.7708, 0.514, 0.7698, 0.5224, 0.6971, 0.5277, 0.7708, 0.514, 0.7572, 0.5302, 0.794, 0.5305, 0.7698, 0.5224, 0.805, 0.5228, 0.8123, 0.5651, 0.7935, 0.5581, 0.8151, 0.5533, 0.6837, 0.5465, 0.6874, 0.5434, 0.6947, 0.5477, 0.7038, 0.5147, 0.6933, 0.5018, 0.7087, 0.5, 0.8151, 0.5533, 0.7935, 0.5581, 0.8118, 0.5472, 0.2887, 0.6535, 0.3464, 0.6342, 0.3351, 0.6819, 0.3487, 0.6255, 0.3464, 0.6342, 0.3096, 0.6409, 0.3487, 0.6255, 0.3672, 0.5878, 0.3677, 0.6188, 0.3677, 0.6188, 0.3797, 0.629, 0.3464, 0.6342, 0.3672, 0.5878, 0.3818, 0.6099, 0.3677, 0.6188, 0.3758, 0.5668, 0.3818, 0.6099, 0.3672, 0.5878, 0.3758, 0.5668, 0.389, 0.5771, 0.3818, 0.6099, 0.3818, 0.6099, 0.4037, 0.5971, 0.3962, 0.6338, 0.3797, 0.629, 0.4171, 0.6608, 0.3841, 0.6747, 0.3797, 0.629, 0.3962, 0.6338, 0.4171, 0.6608, 0.4171, 0.6608, 0.3962, 0.6338, 0.4165, 0.6504, 0.3962, 0.6338, 0.4037, 0.5971, 0.4165, 0.6504, 0.4016, 0.5619, 0.4194, 0.5811, 0.389, 0.5771, 0.4171, 0.6608, 0.4165, 0.6504, 0.4296, 0.6606, 0.4194, 0.5811, 0.4283, 0.5868, 0.4037, 0.5971, 0.4165, 0.6504, 0.4283, 0.5868, 0.4437, 0.6502, 0.4016, 0.5619, 0.4403, 0.567, 0.4194, 0.5811, 0.3541, 0.5685, 0.3758, 0.5668, 0.3672, 0.5878, 0.4403, 0.567, 0.4283, 0.5868, 0.4194, 0.5811, 0.478, 0.3228, 0.4885, 0.352, 0.4528, 0.3452, 0.478, 0.3228, 0.5094, 0.3261, 0.4885, 0.352, 0.5094, 0.3261, 0.5323, 0.3617, 0.4885, 0.352, 0.4885, 0.352, 0.4505, 0.4262, 0.4528, 0.3452, 0.4885, 0.352, 0.5281, 0.4049, 0.4505, 0.4262, 0.5094, 0.3261, 0.478, 0.3228, 0.48, 0.3074, 0.5421, 0.3044, 0.5516, 0.3247, 0.5094, 0.3261, 0.5516, 0.3247, 0.5567, 0.3396, 0.5508, 0.3426, 0.5323, 0.3617, 0.5567, 0.3853, 0.5281, 0.4049, 0.2167, 0.56, 0.2698, 0.5776, 0.1978, 0.5995, 0.3093, 0.575, 0.3359, 0.6081, 0.2698, 0.5776, 0.2698, 0.5776, 0.2613, 0.5991, 0.228, 0.6164, 0.2613, 0.5991, 0.2504, 0.638, 0.228, 0.6164, 0.3359, 0.6081, 0.3096, 0.6409, 0.2698, 0.5776, 0.2613, 0.5991, 0.2698, 0.5776, 0.2729, 0.6459, 0.2613, 0.5991, 0.2598, 0.6451, 0.2504, 0.638, 0.2504, 0.638, 0.2598, 0.6451, 0.2096, 0.6434, 0.2096, 0.6434, 0.2598, 0.6451, 0.2223, 0.6684, 0.2598, 0.6451, 0.2729, 0.6459, 0.2735, 0.6536, 0.2887, 0.6535, 0.3351, 0.6819, 0.2661, 0.6774, 0.2223, 0.6684, 0.2598, 0.6451, 0.2515, 0.6832, 0.4485, 0.07768, 0.4704, 0.07224, 0.4693, 0.0967, 0.4704, 0.07224, 0.5026, 0.0824, 0.4693, 0.0967, 0.5026, 0.0824, 0.5434, 0.08196, 0.5554, 0.1011, 0.4693, 0.0967, 0.4946, 0.106, 0.4591, 0.1093, 0.4693, 0.0967, 0.5554, 0.1011, 0.4946, 0.106, 0.5336, 0.1074, 0.5554, 0.1011, 0.5513, 0.1334, 0.4946, 0.106, 0.5081, 0.1427, 0.4674, 0.1252, 0.4465, 0.165, 0.5081, 0.1427, 0.4747, 0.1724, 0.4747, 0.1724, 0.5081, 0.1427, 0.544, 0.1946, 0.4704, 0.07224, 0.4989, 0.06835, 0.5026, 0.0824, 0.4989, 0.06835, 0.5434, 0.08196, 0.5026, 0.0824, 0.5513, 0.1334, 0.5567, 0.181, 0.5081, 0.1427, 0.5528, 0.8086, 0.5566, 0.831, 0.5504, 0.8675, 0.691, 0.5785, 0.7196, 0.5829, 0.7226, 0.611, 0.476, 0.8016, 0.5055, 0.8657, 0.4601, 0.8442, 0.5566, 0.831, 0.5574, 0.8499, 0.5504, 0.8675, 0.4601, 0.8442, 0.4788, 0.8736, 0.4722, 0.8806, 0.5055, 0.8657, 0.5333, 0.8736, 0.4928, 0.8735, 0.5055, 0.8657, 0.5504, 0.8675, 0.5333, 0.8736, 0.4788, 0.8736, 0.4917, 0.8804, 0.4722, 0.8806, 0.4788, 0.8736, 0.4928, 0.8735, 0.4917, 0.8804, 0.5333, 0.8736, 0.546, 0.8857, 0.4917, 0.8804, 0.5333, 0.8736, 0.5504, 0.8675, 0.546, 0.8857, 0.4525, 0.8804, 0.4722, 0.8806, 0.4665, 0.887, 0.4917, 0.8804, 0.5183, 0.898, 0.4665, 0.887, 0.4665, 0.887, 0.5183, 0.898, 0.4525, 0.9111, 0.4525, 0.9111, 0.5183, 0.898, 0.4674, 0.9386, 0.5183, 0.898, 0.5553, 0.9277, 0.5114, 0.9236, 0.4483, 0.7739, 0.4601, 0.8442, 0.4433, 0.8165, 0.7455, 0.6678, 0.7331, 0.644, 0.735, 0.6267, 0.7226, 0.611, 0.7329, 0.6007, 0.735, 0.6267, 0.6855, 0.6171, 0.7122, 0.6299, 0.6862, 0.6597, 0.6862, 0.6597, 0.7122, 0.6299, 0.7032, 0.6703, 0.7032, 0.6703, 0.7331, 0.644, 0.7285, 0.6695, 0.7349, 0.5689, 0.7875, 0.6016, 0.7329, 0.6007, 0.8187, 0.6331, 0.82, 0.6797, 0.819, 0.6909, 0.7562, 0.6692, 0.762, 0.6903, 0.7455, 0.6678, 0.4437, 0.6502, 0.4649, 0.6125, 0.4759, 0.6595, 0.4856, 0.561, 0.5018, 0.5897, 0.4558, 0.5712, 0.4558, 0.5712, 0.4649, 0.6125, 0.4283, 0.5868, 0.5018, 0.5897, 0.5435, 0.5601, 0.5281, 0.6199, 0.5018, 0.5897, 0.5281, 0.6199, 0.4649, 0.6125, 0.5281, 0.6199, 0.5588, 0.6768, 0.4759, 0.6595, 0.4856, 0.561, 0.4558, 0.5712, 0.4403, 0.567, 0.5281, 0.6199, 0.5844, 0.55, 0.5588, 0.6768, 0.4403, 0.567, 0.4558, 0.5712, 0.4283, 0.5868, 0.6063, 0.4401, 0.6089, 0.4468, 0.5947, 0.4507, 0.3339, 0.564, 0.3321, 0.5581, 0.3417, 0.5643, 0.6024, 0.4386, 0.5883, 0.4463, 0.5976, 0.4368, 0.5825, 0.4668, 0.5797, 0.4544, 0.5883, 0.4463, 0.5691, 0.4839, 0.558, 0.4917, 0.5825, 0.4668, 0.5825, 0.4668, 0.558, 0.4917, 0.5797, 0.4544, 0.6136, 0.4322, 0.6063, 0.4401, 0.6024, 0.4386, 0.558, 0.4917, 0.5691, 0.4839, 0.5613, 0.4953, 0.323, 0.5502, 0.3104, 0.5422, 0.3299, 0.546, 0.323, 0.5502, 0.3368, 0.5536, 0.3321, 0.5581, 0.3356, 0.5389, 0.3299, 0.546, 0.3195, 0.533, 0.3195, 0.533, 0.3299, 0.546, 0.3077, 0.5318, 0.3625, 0.5614, 0.3368, 0.5536, 0.347, 0.5499, 0.347, 0.5499, 0.3368, 0.5536, 0.3299, 0.546, 0.3321, 0.5581, 0.3368, 0.5536, 0.3417, 0.5643, 0.5793, 0.6896, 0.5667, 0.6972, 0.562, 0.6858, 0.5793, 0.6896, 0.5806, 0.7048, 0.5675, 0.709, 0.5944, 0.7092, 0.5902, 0.703, 0.6055, 0.6923, 0.5902, 0.703, 0.5779, 0.7155, 0.5806, 0.7048, 0.5651, 0.7317, 0.5779, 0.7155, 0.5791, 0.7242, 0.5638, 0.7209, 0.5779, 0.7155, 0.5651, 0.7317, 0.5779, 0.7155, 0.5675, 0.709, 0.5806, 0.7048, 0.4318, 0.6932, 0.4148, 0.6971, 0.4213, 0.6829, 0.4433, 0.708, 0.4148, 0.6971, 0.4318, 0.6932, 0.4433, 0.708, 0.4281, 0.7149, 0.4148, 0.6971, 0.4051, 0.7113, 0.4148, 0.6971, 0.4281, 0.7149, 0.5746, 0.3011, 0.5648, 0.2939, 0.5806, 0.2954, 0.5791, 0.3137, 0.5746, 0.3011, 0.5868, 0.3043, 0.5797, 0.2864, 0.5806, 0.2954, 0.563, 0.2811, 0.592, 0.3146, 0.5868, 0.3043, 0.6022, 0.3123, 0.5868, 0.3043, 0.5806, 0.2954, 0.5956, 0.2961, 0.5956, 0.2961, 0.5797, 0.2864, 0.5867, 0.2817, 0.5956, 0.2961, 0.5806, 0.2954, 0.5797, 0.2864, 0.56, 0.3146, 0.571, 0.3107, 0.5671, 0.3183, 0.5886, 0.3183, 0.5791, 0.3137, 0.592, 0.3146, 0.5867, 0.2817, 0.5797, 0.2864, 0.5692, 0.2681, 0.5805, 0.05993, 0.5421, 0.06342, 0.5811, 0.0448, 0.5624, 0.01061, 0.5811, 0.0448, 0.5583, 0.02237, 0.5954, 0.06116, 0.5907, 0.04872, 0.6066, 0.05716, 0.5805, 0.05993, 0.5811, 0.0448, 0.5954, 0.06116, 0.5954, 0.06116, 0.5811, 0.0448, 0.5907, 0.04872, 0.5958, 0.04349, 0.5907, 0.04872, 0.5841, 0.03227, 0.5907, 0.04872, 0.5811, 0.0448, 0.5841, 0.03227, 0.1903, 0.6795, 0.197, 0.7033, 0.1719, 0.7055, 0.1971, 0.7305, 0.175, 0.7151, 0.1915, 0.716, 0.1915, 0.716, 0.1719, 0.7055, 0.1965, 0.7126, 0.1613, 0.6998, 0.1553, 0.6908, 0.1719, 0.7055, 0.1965, 0.7126, 0.1719, 0.7055, 0.197, 0.7033, 0.1903, 0.6795, 0.1719, 0.7055, 0.1553, 0.6908, 0.1251, 0.5841, 0.1329, 0.5978, 0.1263, 0.6212, 0.1965, 0.7126, 0.197, 0.7033, 0.2034, 0.7142, 0.1955, 0.6496, 0.1855, 0.6461, 0.1936, 0.6429, 0.1981, 0.676, 0.1903, 0.6795, 0.1855, 0.6461, 0.1978, 0.5995, 0.1774, 0.6334, 0.1744, 0.5622, 0.1855, 0.6461, 0.1607, 0.6539, 0.1607, 0.6291, 0.1744, 0.5622, 0.1607, 0.6291, 0.1511, 0.5708, 0.145, 0.6195, 0.1387, 0.6277, 0.1351, 0.5961, 0.145, 0.6195, 0.1432, 0.6269, 0.1387, 0.6277, 0.1351, 0.5961, 0.1387, 0.6277, 0.1329, 0.5978, 0.1432, 0.6269, 0.1607, 0.6539, 0.1319, 0.6489, 0.1607, 0.6539, 0.1903, 0.6795, 0.1465, 0.6716, 0.1465, 0.6716, 0.1478, 0.6806, 0.1319, 0.6489, 0.1351, 0.5961, 0.1251, 0.5841, 0.1272, 0.5683, 0.2167, 0.56, 0.1978, 0.5995, 0.1744, 0.5622, 0.3097, 0.552, 0.2819, 0.5551, 0.2886, 0.5488, 0.2819, 0.5551, 0.2283, 0.5274, 0.273, 0.5345, 0.2819, 0.5551, 0.273, 0.5345, 0.2886, 0.5488, 0.3077, 0.5318, 0.2519, 0.5161, 0.2299, 0.4974, 0.3104, 0.5422, 0.2519, 0.5161, 0.3077, 0.5318, 0.2283, 0.5274, 0.1941, 0.5311, 0.2068, 0.5149, 0.2068, 0.5149, 0.1947, 0.5085, 0.1976, 0.5026, 0.3093, 0.575, 0.2698, 0.5776, 0.2819, 0.5551, 0.5657, 0.5395, 0.5435, 0.5601, 0.5418, 0.4878, 0.4968, 0.5283, 0.4765, 0.4947, 0.5121, 0.5087, 0.4968, 0.5283, 0.4383, 0.5168, 0.4765, 0.4947, 0.5121, 0.5087, 0.5004, 0.4671, 0.5418, 0.4878, 0.4765, 0.4947, 0.4414, 0.4956, 0.4465, 0.4699, 0.5418, 0.4878, 0.5004, 0.4671, 0.5513, 0.457, 0.5004, 0.4671, 0.4465, 0.4699, 0.4505, 0.4262, 0.5844, 0.55, 0.5435, 0.5601, 0.5657, 0.5395, 0.5004, 0.4671, 0.5281, 0.4049, 0.5513, 0.457, 0.5657, 0.5395, 0.5418, 0.4878, 0.5513, 0.457, 0.5114, 0.9236, 0.5355, 0.9464, 0.496, 0.9469, 0.496, 0.9469, 0.5355, 0.9464, 0.5134, 0.99, 0.4433, 0.9929, 0.4714, 0.9984, 0.4449, 1.0, 0.4674, 0.9386, 0.4743, 0.9847, 0.4433, 0.9748, 0.5201, 0.8079, 0.476, 0.8016, 0.5047, 0.768, 0.4867, 0.7657, 0.476, 0.8016, 0.4796, 0.7509, 0.5545, 0.7713, 0.5376, 0.7842, 0.4796, 0.7509, 0.5376, 0.7842, 0.5047, 0.768, 0.4796, 0.7509, 0.5047, 0.768, 0.4867, 0.7657, 0.4796, 0.7509, 0.5541, 0.7443, 0.4796, 0.7509, 0.4757, 0.7323, 0.4757, 0.7323, 0.4902, 0.7049, 0.5559, 0.7089, 0.4902, 0.7049, 0.4757, 0.7323, 0.4759, 0.6595, 0.4757, 0.7323, 0.4439, 0.7135, 0.4394, 0.6798, 0.478, 0.3228, 0.4457, 0.2698, 0.4659, 0.2689, 0.5542, 0.2656, 0.4733, 0.2762, 0.504, 0.2551, 0.5542, 0.2656, 0.504, 0.2551, 0.5529, 0.23, 0.4594, 0.2315, 0.4457, 0.2698, 0.4443, 0.2271, 0.504, 0.2551, 0.5046, 0.2198, 0.5529, 0.23, 0.4594, 0.2315, 0.4443, 0.2271, 0.4531, 0.209, 0.5046, 0.2198, 0.4594, 0.2315, 0.4531, 0.209, 0.5046, 0.2198, 0.4531, 0.209, 0.544, 0.1946, 0.5421, 0.3044, 0.5094, 0.3261, 0.48, 0.3074, 0.478, 0.3228, 0.4659, 0.2689, 0.48, 0.3074, 0.4531, 0.209, 0.4443, 0.2271, 0.4432, 0.1872, 0.7738, 0.6894, 0.7927, 0.7042, 0.7728, 0.6955, 0.762, 0.6903, 0.7619, 0.7039, 0.7269, 0.7089, 0.7224, 0.6965, 0.7269, 0.7089, 0.6908, 0.7119, 0.7269, 0.7089, 0.7207, 0.7183, 0.6908, 0.7119, 0.7269, 0.7089, 0.755, 0.7167, 0.7207, 0.7183, 0.7591, 0.7173, 0.7927, 0.7042, 0.8065, 0.7106, 0.8065, 0.7106, 0.8018, 0.7292, 0.7591, 0.7173, 0.7207, 0.7183, 0.7462, 0.73, 0.6967, 0.7301, 0.691, 0.5785, 0.6611, 0.5764, 0.6641, 0.5621, 0.7462, 0.73, 0.7429, 0.7355, 0.7238, 0.7387, 0.7429, 0.7355, 0.7499, 0.7338, 0.7503, 0.7418, 0.7429, 0.7355, 0.7392, 0.7467, 0.7238, 0.7387, 0.8018, 0.7292, 0.8039, 0.7401, 0.7717, 0.7481, 0.7285, 0.6695, 0.762, 0.6903, 0.7224, 0.6965, 0.7999, 0.6942, 0.8121, 0.7022, 0.7927, 0.7042, 0.8121, 0.7022, 0.8065, 0.7106, 0.7927, 0.7042, 0.8039, 0.7401, 0.8022, 0.7484, 0.7875, 0.75, 0.7503, 0.7418, 0.7717, 0.7481, 0.746, 0.75, 0.7238, 0.7387, 0.7392, 0.7467, 0.7087, 0.7499, 0.6967, 0.7301, 0.7087, 0.7499, 0.6933, 0.743, 0.6855, 0.6171, 0.6587, 0.6719, 0.6611, 0.5764, 0.6611, 0.5764, 0.6436, 0.6259, 0.643, 0.5714, 0.6436, 0.6259, 0.6082, 0.6254, 0.6253, 0.5675, 0.6436, 0.6259, 0.6338, 0.6815, 0.6082, 0.6254, 0.6082, 0.6254, 0.6338, 0.6815, 0.6, 0.6798, 0.6082, 0.6254, 0.5588, 0.6768, 0.5844, 0.55, 0.6082, 0.6254, 0.6, 0.6798, 0.5588, 0.6768, 0.691, 0.5785, 0.6855, 0.6171, 0.6611, 0.5764, 0.2515, 0.6832, 0.2485, 0.699, 0.2354, 0.7022, 0.2485, 0.699, 0.2812, 0.7187, 0.2329, 0.7127, 0.2329, 0.7127, 0.2259, 0.7209, 0.2151, 0.7141, 0.2151, 0.7141, 0.2166, 0.7203, 0.2073, 0.7194, 0.2073, 0.7194, 0.2166, 0.7203, 0.2238, 0.7283, 0.2073, 0.7194, 0.2238, 0.7283, 0.1915, 0.716, 0.2259, 0.7209, 0.2812, 0.7187, 0.2322, 0.7349, 0.2322, 0.7349, 0.2812, 0.7187, 0.2828, 0.7497, 0.3351, 0.6819, 0.3189, 0.7006, 0.2485, 0.699, 0.2377, 0.7469, 0.2322, 0.7349, 0.2442, 0.748, 0.2034, 0.7142, 0.2151, 0.7141, 0.2073, 0.7194, 0.1981, 0.676, 0.2223, 0.6684, 0.2151, 0.7141, 0.7875, 0.6016, 0.8177, 0.5918, 0.8187, 0.6331, 0.8177, 0.5918, 0.8297, 0.5659, 0.8187, 0.6331, 0.827, 0.6705, 0.8297, 0.5659, 0.8392, 0.6616, 0.8297, 0.5659, 0.8454, 0.5727, 0.8392, 0.6616, 0.8402, 0.6811, 0.8324, 0.6736, 0.8501, 0.6604, 0.8392, 0.6616, 0.8454, 0.5727, 0.8501, 0.6604, 0.852, 0.6811, 0.8501, 0.6604, 0.8729, 0.6526, 0.8612, 0.6521, 0.8733, 0.6089, 0.8729, 0.6526, 0.7882, 0.6375, 0.7875, 0.6016, 0.8187, 0.6331, 0.8123, 0.5651, 0.8244, 0.5616, 0.8177, 0.5918, 0.7935, 0.5581, 0.7648, 0.5587, 0.7868, 0.5437, 0.7244, 0.5558, 0.6947, 0.5477, 0.7348, 0.5542, 0.7868, 0.5437, 0.7348, 0.5542, 0.7466, 0.5424, 0.7348, 0.5542, 0.6948, 0.5377, 0.7466, 0.5424, 0.6948, 0.5377, 0.6971, 0.5277, 0.7572, 0.5302, 0.794, 0.5305, 0.7572, 0.5302, 0.7698, 0.5224, 0.6971, 0.5277, 0.7038, 0.5147, 0.7708, 0.514, 0.7708, 0.514, 0.7038, 0.5147, 0.7781, 0.5021, 0.7708, 0.514, 0.7781, 0.5021, 0.7877, 0.5051, 0.7243, 0.5614, 0.7196, 0.5829, 0.7024, 0.553, 0.686, 0.5521, 0.6837, 0.5465, 0.6947, 0.5477, 0.809, 0.5381, 0.7868, 0.5437, 0.794, 0.5305, 0.8118, 0.5472, 0.7935, 0.5581, 0.7868, 0.5437, 0.3096, 0.6409, 0.3359, 0.6081, 0.3487, 0.6255, 0.3359, 0.6081, 0.3093, 0.575, 0.3541, 0.5685, 0.3351, 0.6819, 0.3464, 0.6342, 0.3841, 0.6747, 0.3464, 0.6342, 0.3487, 0.6255, 0.3677, 0.6188, 0.3487, 0.6255, 0.3359, 0.6081, 0.3672, 0.5878, 0.3359, 0.6081, 0.3541, 0.5685, 0.3672, 0.5878, 0.3464, 0.6342, 0.3797, 0.629, 0.3841, 0.6747, 0.3841, 0.6747, 0.4171, 0.6608, 0.4394, 0.6798, 0.3818, 0.6099, 0.389, 0.5771, 0.4037, 0.5971, 0.389, 0.5771, 0.4194, 0.5811, 0.4037, 0.5971, 0.4165, 0.6504, 0.4037, 0.5971, 0.4283, 0.5868, 0.4171, 0.6608, 0.4296, 0.6606, 0.4394, 0.6798, 0.4165, 0.6504, 0.4437, 0.6502, 0.4296, 0.6606, 0.2887, 0.6535, 0.3096, 0.6409, 0.3464, 0.6342, 0.4016, 0.5619, 0.425, 0.5397, 0.4403, 0.567, 0.5094, 0.3261, 0.5516, 0.3247, 0.5508, 0.3426, 0.5094, 0.3261, 0.5508, 0.3426, 0.5323, 0.3617, 0.4885, 0.352, 0.5323, 0.3617, 0.5281, 0.4049, 0.5323, 0.3617, 0.5508, 0.3426, 0.5567, 0.3853, 0.7349, 0.5689, 0.7329, 0.6007, 0.7196, 0.5829, 0.7243, 0.5614, 0.5055, 0.8657, 0.476, 0.8016, 0.5201, 0.8079, 0.7455, 0.6678, 0.7285, 0.6695, 0.7331, 0.644, 0.6862, 0.6597, 0.7032, 0.6703, 0.6955, 0.6955, 0.6648, 0.6908, 0.585, 0.4382, 0.5883, 0.4463, 0.5797, 0.4544, 0.572, 0.4423, 0.5648, 0.2939, 0.5746, 0.3011, 0.571, 0.3107, 0.56, 0.3075, 0.5947, 0.4507, 0.5951, 0.4556, 0.5825, 0.4668, 0.6022, 0.3123, 0.5868, 0.3043, 0.5956, 0.2961, 0.6108, 0.3106, 0.2073, 0.7194, 0.1915, 0.716, 0.1965, 0.7126, 0.2034, 0.7142, 0.3097, 0.552, 0.2886, 0.5488, 0.273, 0.5345, 0.3104, 0.5422, 0.5435, 0.5601, 0.4856, 0.561, 0.5121, 0.5087, 0.5418, 0.4878, 0.4743, 0.9847, 0.4714, 0.9984, 0.4433, 0.9929, 0.4433, 0.9871, 0.4457, 0.2698, 0.4594, 0.2315, 0.4661, 0.2523, 0.4659, 0.2689, 0.5376, 0.7842, 0.5528, 0.8086, 0.5201, 0.8079, 0.476, 0.8016, 0.4483, 0.7739, 0.4796, 0.7509, 0.7927, 0.7042, 0.7591, 0.7173, 0.7619, 0.7039, 0.7728, 0.6955, 0.7591, 0.7173, 0.7499, 0.7338, 0.7462, 0.73, 0.755, 0.7167, 0.755, 0.7167, 0.7619, 0.7039, 0.7591, 0.7173, 0.827, 0.6705, 0.8324, 0.6736, 0.819, 0.6909, 0.82, 0.6797, 0.6587, 0.6719, 0.6862, 0.6597, 0.6648, 0.6908, 0.2812, 0.7187, 0.2259, 0.7209, 0.2329, 0.7127, 0.8729, 0.6526, 0.8729, 0.673, 0.8725, 0.6817, 0.8647, 0.6817, 0.8297, 0.5659, 0.8177, 0.5918, 0.8244, 0.5616, 0.7349, 0.5689, 0.7325, 0.5614, 0.7648, 0.5587, 0.7935, 0.5581, 0.7325, 0.5614, 0.7243, 0.5614, 0.7244, 0.5558, 0.7348, 0.5542, 0.7868, 0.5437, 0.7466, 0.5424, 0.7572, 0.5302, 0.794, 0.5305, 0.7708, 0.514, 0.7877, 0.5051, 0.805, 0.5228, 0.7698, 0.5224, 0.691, 0.5785, 0.686, 0.5521, 0.7024, 0.553, 0.7196, 0.5829, 0.3797, 0.629, 0.3677, 0.6188, 0.3818, 0.6099, 0.3962, 0.6338])
me_cube.materials.append(mat_material)
me_cube.use_remesh_preserve_volume = False
me_cube.use_remesh_preserve_attributes = False
me_cube.use_mirror_vertex_groups = False
me_cube.update()

# ---- objects
ob_cube = bpy.data.objects.new('Cube', me_cube)

# ---- transforms, parenting, visibility, modifiers, constraints
ob_cube.location = (0.0, 0.0, 0.0)
ob_cube.scale = (2.511, 2.511, 2.511)
ob_cube.lock_rotations_4d = False
ob_cube.empty_display_type = 'ARROWS'
ob_cube.lineart.crease_threshold = 0.0

# ---- collection membership
col_collection.objects.link(ob_cube)

# ---- scene / render settings (as saved in the file)
scene.frame_start = 1; scene.frame_end = 250; scene.frame_set(1)
scene.render.engine = 'BLENDER_EEVEE_NEXT'
scene.cycles.use_denoising = False
scene.cycles.samples = 128
scene.cycles.sampling_pattern = 'TABULATED_SOBOL'
scene.cycles.use_adaptive_sampling = False
scene.cycles.use_light_tree = False
scene.view_settings.view_transform = 'Filmic'
bpy.context.view_layer.update()

# ---- added for rendering (the .blend has no active camera and no usable light): camera, sun
cam_auto = bpy.data.cameras.new('AutoCamera')
cam_auto.lens = 50.0
cam_auto.sensor_width = 36.0
cam_auto.clip_end = 1000.0
ob_auto_camera = bpy.data.objects.new('AutoCamera', cam_auto)
scene.collection.objects.link(ob_auto_camera)
ob_auto_camera.location = (7.26847, -8.94189, 5.79361)
ob_auto_camera.rotation_euler = (1.09748, -7.21219e-08, 0.694738)
scene.camera = ob_auto_camera
light_auto_sun = bpy.data.lights.new('AutoSun', 'SUN')
light_auto_sun.energy = 3.0
light_auto_sun.angle = 0.0523599
ob_auto_sun = bpy.data.objects.new('AutoSun', light_auto_sun)
scene.collection.objects.link(ob_auto_sun)
ob_auto_sun.rotation_euler = (0.872665, 0.174533, 0.523599)
bpy.context.view_layer.update()

